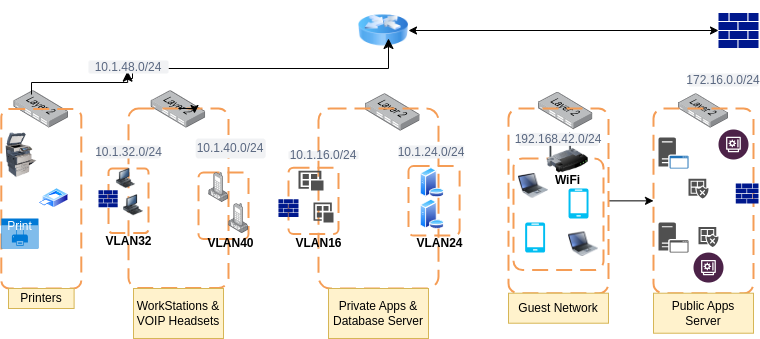

The diagram above was exported from draw.io. Its source (the exported page's mxGraphModel, read from the mxfile embedded in the PNG):
<mxGraphModel dx="878" dy="449" grid="1" gridSize="10" guides="1" tooltips="1" connect="1" arrows="1" fold="1" page="1" pageScale="1" pageWidth="850" pageHeight="1100" math="0" shadow="0">
  <root>
    <mxCell id="0" />
    <mxCell id="1" parent="0" />
    <mxCell id="nbm-iL0owOvE1ClXrc36-1" value="" style="sketch=0;aspect=fixed;pointerEvents=1;shadow=0;dashed=0;html=1;strokeColor=none;labelPosition=center;verticalLabelPosition=bottom;verticalAlign=top;align=center;fillColor=#00188D;shape=mxgraph.mscae.enterprise.firewall" vertex="1" parent="1">
      <mxGeometry x="760" y="84.39999999999999" width="40" height="35.2" as="geometry" />
    </mxCell>
    <mxCell id="nbm-iL0owOvE1ClXrc36-2" value="" style="image;html=1;image=img/lib/clip_art/networking/Router_Icon_128x128.png" vertex="1" parent="1">
      <mxGeometry x="400" y="72" width="50" height="60" as="geometry" />
    </mxCell>
    <mxCell id="nbm-iL0owOvE1ClXrc36-4" value="" style="endArrow=classic;startArrow=classic;html=1;rounded=0;entryX=0;entryY=0.5;entryDx=0;entryDy=0;entryPerimeter=0;" edge="1" parent="1" source="nbm-iL0owOvE1ClXrc36-2" target="nbm-iL0owOvE1ClXrc36-1">
      <mxGeometry width="50" height="50" relative="1" as="geometry">
        <mxPoint x="600" y="110" as="sourcePoint" />
        <mxPoint x="650" y="60" as="targetPoint" />
        <Array as="points" />
      </mxGeometry>
    </mxCell>
    <mxCell id="nbm-iL0owOvE1ClXrc36-5" value="" style="image;points=[];aspect=fixed;html=1;align=center;shadow=0;dashed=0;image=img/lib/allied_telesis/switch/Switch_24_port_L2.svg;" vertex="1" parent="1">
      <mxGeometry x="720" y="165.22" width="50" height="34.28" as="geometry" />
    </mxCell>
    <mxCell id="nbm-iL0owOvE1ClXrc36-6" value="" style="image;points=[];aspect=fixed;html=1;align=center;shadow=0;dashed=0;image=img/lib/allied_telesis/switch/Switch_24_port_L2.svg;" vertex="1" parent="1">
      <mxGeometry x="580" y="163.71" width="54.4" height="37.29" as="geometry" />
    </mxCell>
    <mxCell id="nbm-iL0owOvE1ClXrc36-7" value="" style="image;points=[];aspect=fixed;html=1;align=center;shadow=0;dashed=0;image=img/lib/allied_telesis/switch/Switch_24_port_L2.svg;" vertex="1" parent="1">
      <mxGeometry x="407.2" y="165.21999999999997" width="54.4" height="37.29" as="geometry" />
    </mxCell>
    <mxCell id="nbm-iL0owOvE1ClXrc36-8" value="" style="image;points=[];aspect=fixed;html=1;align=center;shadow=0;dashed=0;image=img/lib/allied_telesis/switch/Switch_24_port_L2.svg;" vertex="1" parent="1">
      <mxGeometry x="192.8" y="162.21" width="54.4" height="37.29" as="geometry" />
    </mxCell>
    <mxCell id="nbm-iL0owOvE1ClXrc36-9" value="" style="image;points=[];aspect=fixed;html=1;align=center;shadow=0;dashed=0;image=img/lib/allied_telesis/switch/Switch_24_port_L2.svg;" vertex="1" parent="1">
      <mxGeometry x="55.599999999999994" y="162.21" width="54.4" height="37.29" as="geometry" />
    </mxCell>
    <mxCell id="nbm-iL0owOvE1ClXrc36-10" value="" style="rounded=1;arcSize=10;dashed=1;strokeColor=#F59D56;fillColor=none;gradientColor=none;dashPattern=8 4;strokeWidth=2;" vertex="1" parent="1">
      <mxGeometry x="42.8" y="180.5" width="80" height="179.5" as="geometry" />
    </mxCell>
    <mxCell id="nbm-iL0owOvE1ClXrc36-11" value="" style="rounded=1;arcSize=10;dashed=1;strokeColor=#F59D56;fillColor=none;gradientColor=none;dashPattern=8 4;strokeWidth=2;" vertex="1" parent="1">
      <mxGeometry x="170" y="180" width="100" height="179.5" as="geometry" />
    </mxCell>
    <mxCell id="nbm-iL0owOvE1ClXrc36-12" style="edgeStyle=orthogonalEdgeStyle;rounded=0;orthogonalLoop=1;jettySize=auto;html=1;exitX=0.5;exitY=0;exitDx=0;exitDy=0;entryX=0.66;entryY=0.028;entryDx=0;entryDy=0;entryPerimeter=0;" edge="1" parent="1" source="nbm-iL0owOvE1ClXrc36-11" target="nbm-iL0owOvE1ClXrc36-11">
      <mxGeometry relative="1" as="geometry" />
    </mxCell>
    <mxCell id="nbm-iL0owOvE1ClXrc36-13" value="" style="rounded=1;arcSize=10;dashed=1;strokeColor=#F59D56;fillColor=none;gradientColor=none;dashPattern=8 4;strokeWidth=2;" vertex="1" parent="1">
      <mxGeometry x="360" y="180" width="120" height="180" as="geometry" />
    </mxCell>
    <mxCell id="nbm-iL0owOvE1ClXrc36-16" value="" style="edgeStyle=orthogonalEdgeStyle;rounded=0;orthogonalLoop=1;jettySize=auto;html=1;" edge="1" parent="1" source="nbm-iL0owOvE1ClXrc36-14" target="nbm-iL0owOvE1ClXrc36-15">
      <mxGeometry relative="1" as="geometry" />
    </mxCell>
    <mxCell id="nbm-iL0owOvE1ClXrc36-14" value="" style="rounded=1;arcSize=10;dashed=1;strokeColor=#F59D56;fillColor=none;gradientColor=none;dashPattern=8 4;strokeWidth=2;" vertex="1" parent="1">
      <mxGeometry x="550" y="180" width="100" height="184.72" as="geometry" />
    </mxCell>
    <mxCell id="nbm-iL0owOvE1ClXrc36-15" value="" style="rounded=1;arcSize=10;dashed=1;strokeColor=#F59D56;fillColor=none;gradientColor=none;dashPattern=8 4;strokeWidth=2;" vertex="1" parent="1">
      <mxGeometry x="695" y="180.00000000000003" width="100" height="184.72" as="geometry" />
    </mxCell>
    <mxCell id="nbm-iL0owOvE1ClXrc36-17" value="" style="rounded=1;arcSize=10;dashed=1;strokeColor=light-dark(#F59D56,#3333FF);fillColor=none;gradientColor=none;dashPattern=8 4;strokeWidth=2;" vertex="1" parent="1">
      <mxGeometry x="150" y="240.11" width="40" height="64.5" as="geometry" />
    </mxCell>
    <mxCell id="nbm-iL0owOvE1ClXrc36-18" value="" style="rounded=1;arcSize=10;dashed=1;strokeColor=light-dark(#F59D56,#3333FF);fillColor=none;gradientColor=none;dashPattern=8 4;strokeWidth=2;" vertex="1" parent="1">
      <mxGeometry x="240" y="244.06" width="50" height="66.38" as="geometry" />
    </mxCell>
    <mxCell id="nbm-iL0owOvE1ClXrc36-19" value="" style="rounded=1;arcSize=10;dashed=1;strokeColor=light-dark(#F59D56,#FF3333);fillColor=none;gradientColor=none;dashPattern=8 4;strokeWidth=2;" vertex="1" parent="1">
      <mxGeometry x="330" y="239.17" width="50" height="66.38" as="geometry" />
    </mxCell>
    <mxCell id="nbm-iL0owOvE1ClXrc36-22" value="" style="rounded=1;arcSize=10;dashed=1;strokeColor=light-dark(#F59D56,#FF3333);fillColor=none;gradientColor=none;dashPattern=8 4;strokeWidth=2;" vertex="1" parent="1">
      <mxGeometry x="450" y="237.61" width="51.1" height="69.5" as="geometry" />
    </mxCell>
    <mxCell id="nbm-iL0owOvE1ClXrc36-23" value="" style="rounded=1;arcSize=10;dashed=1;strokeColor=light-dark(#F59D56,#33FF33);fillColor=none;gradientColor=none;dashPattern=8 4;strokeWidth=2;" vertex="1" parent="1">
      <mxGeometry x="555" y="230" width="90" height="111.56" as="geometry" />
    </mxCell>
    <mxCell id="nbm-iL0owOvE1ClXrc36-24" value="" style="image;html=1;image=img/lib/clip_art/networking/Wireless_Router_128x128.png" vertex="1" parent="1">
      <mxGeometry x="584.4" y="204.38" width="50" height="40" as="geometry" />
    </mxCell>
    <mxCell id="nbm-iL0owOvE1ClXrc36-25" value="" style="image;html=1;image=img/lib/clip_art/computers/Printer_Commercial_128x128.png" vertex="1" parent="1">
      <mxGeometry x="42.80000000000001" y="204.38" width="40" height="44.72" as="geometry" />
    </mxCell>
    <mxCell id="nbm-iL0owOvE1ClXrc36-26" value="" style="image;aspect=fixed;perimeter=ellipsePerimeter;html=1;align=center;shadow=0;dashed=0;spacingTop=3;image=img/lib/active_directory/printer.svg;" vertex="1" parent="1">
      <mxGeometry x="80.00000000000001" y="259.84999999999997" width="30" height="19.8" as="geometry" />
    </mxCell>
    <mxCell id="nbm-iL0owOvE1ClXrc36-28" value="Print" style="html=1;whiteSpace=wrap;strokeColor=none;fillColor=#0079D6;labelPosition=center;verticalLabelPosition=middle;verticalAlign=top;align=center;fontSize=12;outlineConnect=0;spacingTop=-6;fontColor=#FFFFFF;sketch=0;shape=mxgraph.sitemap.print;" vertex="1" parent="1">
      <mxGeometry x="42.8" y="290" width="37.2" height="30" as="geometry" />
    </mxCell>
    <mxCell id="nbm-iL0owOvE1ClXrc36-29" value="Printers" style="text;html=1;strokeColor=#d6b656;fillColor=#fff2cc;align=center;verticalAlign=middle;whiteSpace=wrap;overflow=hidden;" vertex="1" parent="1">
      <mxGeometry x="50" y="360" width="65.6" height="20" as="geometry" />
    </mxCell>
    <mxCell id="nbm-iL0owOvE1ClXrc36-31" value="" style="edgeStyle=elbowEdgeStyle;elbow=vertical;endArrow=classic;html=1;curved=0;rounded=0;endSize=8;startSize=8;entryX=0.6;entryY=0.633;entryDx=0;entryDy=0;entryPerimeter=0;" edge="1" parent="1" source="nbm-iL0owOvE1ClXrc36-34" target="nbm-iL0owOvE1ClXrc36-2">
      <mxGeometry width="50" height="50" relative="1" as="geometry">
        <mxPoint x="170" y="150" as="sourcePoint" />
        <mxPoint x="370" y="70" as="targetPoint" />
        <Array as="points">
          <mxPoint x="230" y="140" />
        </Array>
      </mxGeometry>
    </mxCell>
    <mxCell id="nbm-iL0owOvE1ClXrc36-33" value="" style="edgeStyle=elbowEdgeStyle;elbow=vertical;endArrow=classic;html=1;curved=0;rounded=0;endSize=8;startSize=8;exitX=0.32;exitY=0.102;exitDx=0;exitDy=0;exitPerimeter=0;entryX=0.6;entryY=0.633;entryDx=0;entryDy=0;entryPerimeter=0;" edge="1" parent="1" source="nbm-iL0owOvE1ClXrc36-9">
      <mxGeometry width="50" height="50" relative="1" as="geometry">
        <mxPoint x="73" y="166" as="sourcePoint" />
        <mxPoint x="169.1199999999999" y="142.65999999999997" as="targetPoint" />
        <Array as="points" />
      </mxGeometry>
    </mxCell>
    <mxCell id="nbm-iL0owOvE1ClXrc36-37" value="" style="edgeStyle=elbowEdgeStyle;elbow=horizontal;endArrow=classic;html=1;curved=0;rounded=0;endSize=8;startSize=8;entryX=0.6;entryY=0.633;entryDx=0;entryDy=0;entryPerimeter=0;" edge="1" parent="1" target="nbm-iL0owOvE1ClXrc36-34">
      <mxGeometry width="50" height="50" relative="1" as="geometry">
        <mxPoint x="170" y="150" as="sourcePoint" />
        <mxPoint x="430" y="110" as="targetPoint" />
        <Array as="points" />
      </mxGeometry>
    </mxCell>
    <mxCell id="nbm-iL0owOvE1ClXrc36-34" value="10.1.48.0/24" style="rounded=1;align=center;fillColor=#F1F2F4;strokeColor=none;html=1;whiteSpace=wrap;fontColor=#596780;fontSize=12" vertex="1" parent="1">
      <mxGeometry x="130" y="132" width="80" height="13" as="geometry" />
    </mxCell>
    <mxCell id="nbm-iL0owOvE1ClXrc36-39" value="WorkStations &amp;amp; VOIP Headsets" style="text;html=1;strokeColor=#d6b656;fillColor=#fff2cc;align=center;verticalAlign=middle;whiteSpace=wrap;overflow=hidden;" vertex="1" parent="1">
      <mxGeometry x="175" y="360" width="90" height="50" as="geometry" />
    </mxCell>
    <mxCell id="nbm-iL0owOvE1ClXrc36-40" value="Private Apps &amp;amp; Database Server" style="text;html=1;strokeColor=#d6b656;fillColor=#fff2cc;align=center;verticalAlign=middle;whiteSpace=wrap;overflow=hidden;" vertex="1" parent="1">
      <mxGeometry x="370" y="360" width="100" height="50" as="geometry" />
    </mxCell>
    <mxCell id="nbm-iL0owOvE1ClXrc36-41" value="Guest Network" style="text;html=1;strokeColor=#d6b656;fillColor=#fff2cc;align=center;verticalAlign=middle;whiteSpace=wrap;overflow=hidden;" vertex="1" parent="1">
      <mxGeometry x="550" y="364.72" width="100" height="30" as="geometry" />
    </mxCell>
    <mxCell id="nbm-iL0owOvE1ClXrc36-42" value="Public Apps Server" style="text;html=1;strokeColor=#d6b656;fillColor=#fff2cc;align=center;verticalAlign=middle;whiteSpace=wrap;overflow=hidden;" vertex="1" parent="1">
      <mxGeometry x="695" y="364.72" width="100" height="40" as="geometry" />
    </mxCell>
    <mxCell id="nbm-iL0owOvE1ClXrc36-43" value="10.1.32.0/24" style="rounded=1;align=center;fillColor=#F1F2F4;strokeColor=none;html=1;whiteSpace=wrap;fontColor=#596780;fontSize=12" vertex="1" parent="1">
      <mxGeometry x="138.6" y="217" width="62.8" height="13" as="geometry" />
    </mxCell>
    <mxCell id="nbm-iL0owOvE1ClXrc36-45" value="10.1.40.0/24" style="rounded=1;align=center;fillColor=#F1F2F4;strokeColor=none;html=1;whiteSpace=wrap;fontColor=#596780;fontSize=12" vertex="1" parent="1">
      <mxGeometry x="237.2" y="210" width="70" height="20" as="geometry" />
    </mxCell>
    <mxCell id="nbm-iL0owOvE1ClXrc36-46" value="10.1.16.0/24" style="rounded=1;align=center;fillColor=#F1F2F4;strokeColor=none;html=1;whiteSpace=wrap;fontColor=#596780;fontSize=12" vertex="1" parent="1">
      <mxGeometry x="330" y="222.64" width="70" height="8.24" as="geometry" />
    </mxCell>
    <mxCell id="nbm-iL0owOvE1ClXrc36-47" value="10.1.24.0/24" style="rounded=1;align=center;fillColor=#F1F2F4;strokeColor=none;html=1;whiteSpace=wrap;fontColor=#596780;fontSize=12" vertex="1" parent="1">
      <mxGeometry x="440" y="217" width="65.6" height="13" as="geometry" />
    </mxCell>
    <mxCell id="nbm-iL0owOvE1ClXrc36-48" value="192.168.42.0/24" style="rounded=1;align=center;fillColor=#F1F2F4;strokeColor=none;html=1;whiteSpace=wrap;fontColor=#596780;fontSize=12" vertex="1" parent="1">
      <mxGeometry x="560" y="204.38" width="80" height="13" as="geometry" />
    </mxCell>
    <mxCell id="nbm-iL0owOvE1ClXrc36-49" value="172.16.0.0/24" style="rounded=1;align=center;fillColor=#F1F2F4;strokeColor=none;html=1;whiteSpace=wrap;fontColor=#596780;fontSize=12" vertex="1" parent="1">
      <mxGeometry x="730" y="145" width="70" height="13" as="geometry" />
    </mxCell>
    <mxCell id="nbm-iL0owOvE1ClXrc36-50" value="WiFi" style="text;align=center;fontStyle=1;verticalAlign=middle;spacingLeft=3;spacingRight=3;strokeColor=none;rotatable=0;points=[[0,0.5],[1,0.5]];portConstraint=eastwest;html=1;" vertex="1" parent="1">
      <mxGeometry x="586.6" y="249.1" width="45.6" height="6" as="geometry" />
    </mxCell>
    <mxCell id="nbm-iL0owOvE1ClXrc36-51" value="VLAN32" style="text;align=center;fontStyle=1;verticalAlign=middle;spacingLeft=3;spacingRight=3;strokeColor=none;rotatable=0;points=[[0,0.5],[1,0.5]];portConstraint=eastwest;html=1;" vertex="1" parent="1">
      <mxGeometry x="155" y="310.44" width="30" height="6" as="geometry" />
    </mxCell>
    <mxCell id="nbm-iL0owOvE1ClXrc36-52" value="VLAN40" style="text;align=center;fontStyle=1;verticalAlign=middle;spacingLeft=3;spacingRight=3;strokeColor=none;rotatable=0;points=[[0,0.5],[1,0.5]];portConstraint=eastwest;html=1;" vertex="1" parent="1">
      <mxGeometry x="247.2" y="310.44" width="50" height="10" as="geometry" />
    </mxCell>
    <mxCell id="nbm-iL0owOvE1ClXrc36-53" value="VLAN16" style="text;align=center;fontStyle=1;verticalAlign=middle;spacingLeft=3;spacingRight=3;strokeColor=none;rotatable=0;points=[[0,0.5],[1,0.5]];portConstraint=eastwest;html=1;" vertex="1" parent="1">
      <mxGeometry x="335" y="312.44" width="50" height="6" as="geometry" />
    </mxCell>
    <mxCell id="nbm-iL0owOvE1ClXrc36-54" value="VLAN24" style="text;align=center;fontStyle=1;verticalAlign=middle;spacingLeft=3;spacingRight=3;strokeColor=none;rotatable=0;points=[[0,0.5],[1,0.5]];portConstraint=eastwest;html=1;" vertex="1" parent="1">
      <mxGeometry x="458.85" y="312.44" width="45" height="6" as="geometry" />
    </mxCell>
    <mxCell id="nbm-iL0owOvE1ClXrc36-56" value="" style="sketch=0;aspect=fixed;pointerEvents=1;shadow=0;dashed=0;html=1;strokeColor=none;labelPosition=center;verticalLabelPosition=bottom;verticalAlign=top;align=center;fillColor=#00188D;shape=mxgraph.mscae.enterprise.firewall" vertex="1" parent="1">
      <mxGeometry x="319.95" y="270.78000000000003" width="20.05" height="17.64" as="geometry" />
    </mxCell>
    <mxCell id="nbm-iL0owOvE1ClXrc36-57" value="" style="sketch=0;aspect=fixed;pointerEvents=1;shadow=0;dashed=0;html=1;strokeColor=none;labelPosition=center;verticalLabelPosition=bottom;verticalAlign=top;align=center;fillColor=#00188D;shape=mxgraph.mscae.enterprise.firewall" vertex="1" parent="1">
      <mxGeometry x="140" y="261.8" width="19.19" height="16.89" as="geometry" />
    </mxCell>
    <mxCell id="nbm-iL0owOvE1ClXrc36-58" value="" style="sketch=0;aspect=fixed;pointerEvents=1;shadow=0;dashed=0;html=1;strokeColor=none;labelPosition=center;verticalLabelPosition=bottom;verticalAlign=top;align=center;fillColor=#00188D;shape=mxgraph.mscae.enterprise.firewall" vertex="1" parent="1">
      <mxGeometry x="777.27" y="255.1" width="22.73" height="20" as="geometry" />
    </mxCell>
    <mxCell id="nbm-iL0owOvE1ClXrc36-59" value="" style="image;html=1;image=img/lib/clip_art/computers/Workstation_128x128.png" vertex="1" parent="1">
      <mxGeometry x="165" y="261.8" width="20" height="30" as="geometry" />
    </mxCell>
    <mxCell id="nbm-iL0owOvE1ClXrc36-60" value="" style="image;html=1;image=img/lib/clip_art/computers/Workstation_128x128.png" vertex="1" parent="1">
      <mxGeometry x="155" y="240.11" width="25" height="19.89" as="geometry" />
    </mxCell>
    <mxCell id="nbm-iL0owOvE1ClXrc36-61" value="" style="image;points=[];aspect=fixed;html=1;align=center;shadow=0;dashed=0;image=img/lib/allied_telesis/computer_and_terminals/VOIP_IP_phone.svg;" vertex="1" parent="1">
      <mxGeometry x="270.26" y="275.1" width="19.74" height="30" as="geometry" />
    </mxCell>
    <mxCell id="nbm-iL0owOvE1ClXrc36-62" value="" style="image;points=[];aspect=fixed;html=1;align=center;shadow=0;dashed=0;image=img/lib/allied_telesis/computer_and_terminals/VOIP_IP_phone.svg;" vertex="1" parent="1">
      <mxGeometry x="250.26" y="244.06" width="19.74" height="30" as="geometry" />
    </mxCell>
    <mxCell id="nbm-iL0owOvE1ClXrc36-63" value="" style="sketch=0;pointerEvents=1;shadow=0;dashed=0;html=1;strokeColor=none;labelPosition=center;verticalLabelPosition=bottom;verticalAlign=top;align=center;fillColor=#505050;shape=mxgraph.mscae.intune.apps" vertex="1" parent="1">
      <mxGeometry x="355" y="274.06" width="20" height="20" as="geometry" />
    </mxCell>
    <mxCell id="nbm-iL0owOvE1ClXrc36-64" value="" style="sketch=0;pointerEvents=1;shadow=0;dashed=0;html=1;strokeColor=none;labelPosition=center;verticalLabelPosition=bottom;verticalAlign=top;align=center;fillColor=#505050;shape=mxgraph.mscae.intune.apps" vertex="1" parent="1">
      <mxGeometry x="340" y="242.32" width="25" height="19.56" as="geometry" />
    </mxCell>
    <mxCell id="nbm-iL0owOvE1ClXrc36-65" value="" style="image;aspect=fixed;perimeter=ellipsePerimeter;html=1;align=center;shadow=0;dashed=0;spacingTop=3;image=img/lib/active_directory/database_server.svg;" vertex="1" parent="1">
      <mxGeometry x="461.6" y="270.78" width="24.6" height="30" as="geometry" />
    </mxCell>
    <mxCell id="nbm-iL0owOvE1ClXrc36-66" value="" style="image;aspect=fixed;perimeter=ellipsePerimeter;html=1;align=center;shadow=0;dashed=0;spacingTop=3;image=img/lib/active_directory/database_server.svg;" vertex="1" parent="1">
      <mxGeometry x="461.6" y="239.17" width="24.6" height="30" as="geometry" />
    </mxCell>
    <mxCell id="nbm-iL0owOvE1ClXrc36-67" value="" style="image;html=1;image=img/lib/clip_art/computers/Laptop_128x128.png" vertex="1" parent="1">
      <mxGeometry x="610" y="300.78" width="30" height="30" as="geometry" />
    </mxCell>
    <mxCell id="nbm-iL0owOvE1ClXrc36-68" value="" style="image;html=1;image=img/lib/clip_art/computers/Laptop_128x128.png" vertex="1" parent="1">
      <mxGeometry x="560" y="242.32" width="30" height="30" as="geometry" />
    </mxCell>
    <mxCell id="nbm-iL0owOvE1ClXrc36-69" value="" style="verticalLabelPosition=bottom;html=1;verticalAlign=top;align=center;strokeColor=none;fillColor=#00BEF2;shape=mxgraph.azure.mobile;pointerEvents=1;" vertex="1" parent="1">
      <mxGeometry x="610" y="260" width="20" height="30" as="geometry" />
    </mxCell>
    <mxCell id="nbm-iL0owOvE1ClXrc36-70" value="" style="verticalLabelPosition=bottom;html=1;verticalAlign=top;align=center;strokeColor=none;fillColor=#00BEF2;shape=mxgraph.azure.mobile;pointerEvents=1;" vertex="1" parent="1">
      <mxGeometry x="566.6" y="294.06" width="20" height="30" as="geometry" />
    </mxCell>
    <mxCell id="nbm-iL0owOvE1ClXrc36-71" value="" style="sketch=0;pointerEvents=1;shadow=0;dashed=0;html=1;strokeColor=none;fillColor=#505050;labelPosition=center;verticalLabelPosition=bottom;verticalAlign=top;outlineConnect=0;align=center;shape=mxgraph.office.servers.application_server;" vertex="1" parent="1">
      <mxGeometry x="700" y="294.06" width="30" height="30" as="geometry" />
    </mxCell>
    <mxCell id="nbm-iL0owOvE1ClXrc36-72" value="" style="sketch=0;pointerEvents=1;shadow=0;dashed=0;html=1;strokeColor=none;fillColor=#505050;labelPosition=center;verticalLabelPosition=bottom;verticalAlign=top;outlineConnect=0;align=center;shape=mxgraph.office.servers.application_server_blue;" vertex="1" parent="1">
      <mxGeometry x="700" y="209.1" width="30" height="30.9" as="geometry" />
    </mxCell>
    <mxCell id="nbm-iL0owOvE1ClXrc36-73" value="" style="sketch=0;pointerEvents=1;shadow=0;dashed=0;html=1;strokeColor=none;labelPosition=center;verticalLabelPosition=bottom;verticalAlign=top;align=center;fillColor=#505050;shape=mxgraph.mscae.intune.noncompliant_apps" vertex="1" parent="1">
      <mxGeometry x="740" y="298.44" width="20" height="20" as="geometry" />
    </mxCell>
    <mxCell id="nbm-iL0owOvE1ClXrc36-74" value="" style="sketch=0;pointerEvents=1;shadow=0;dashed=0;html=1;strokeColor=none;labelPosition=center;verticalLabelPosition=bottom;verticalAlign=top;align=center;fillColor=#505050;shape=mxgraph.mscae.intune.noncompliant_apps" vertex="1" parent="1">
      <mxGeometry x="730" y="250.25" width="20" height="19.75" as="geometry" />
    </mxCell>
    <mxCell id="nbm-iL0owOvE1ClXrc36-75" value="" style="verticalLabelPosition=bottom;aspect=fixed;html=1;shape=mxgraph.salesforce.financial_services2;" vertex="1" parent="1">
      <mxGeometry x="735" y="324.06" width="30" height="30" as="geometry" />
    </mxCell>
    <mxCell id="nbm-iL0owOvE1ClXrc36-76" value="" style="verticalLabelPosition=bottom;aspect=fixed;html=1;shape=mxgraph.salesforce.financial_services2;" vertex="1" parent="1">
      <mxGeometry x="760" y="201" width="30" height="30" as="geometry" />
    </mxCell>
  </root>
</mxGraphModel>